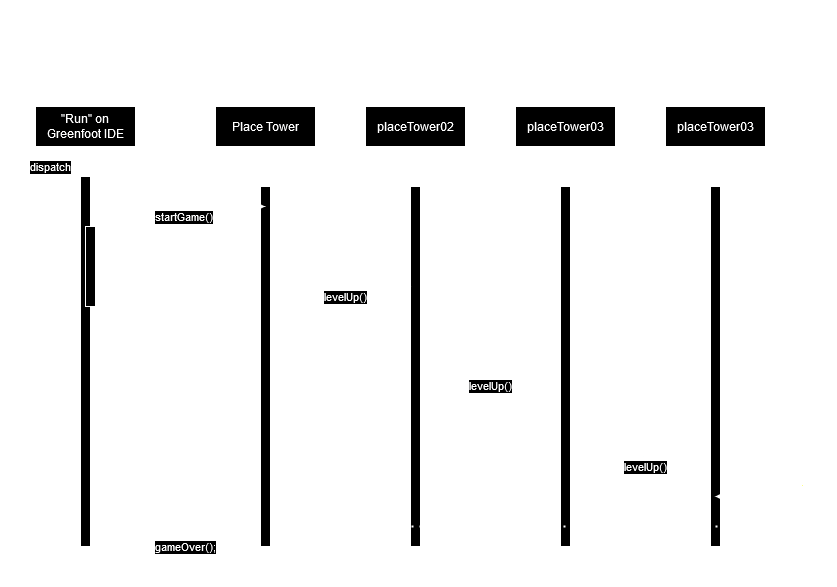

The diagram above was exported from draw.io. Its source (the exported page's mxGraphModel, read from the mxfile embedded in the PNG):
<mxGraphModel dx="1116" dy="1628" grid="1" gridSize="10" guides="1" tooltips="1" connect="1" arrows="1" fold="1" page="1" pageScale="1" pageWidth="850" pageHeight="1100" math="0" shadow="0">
  <root>
    <mxCell id="0" />
    <mxCell id="1" parent="0" />
    <mxCell id="aM9ryv3xv72pqoxQDRHE-1" value="&quot;Run&quot; on Greenfoot IDE" style="shape=umlLifeline;perimeter=lifelinePerimeter;whiteSpace=wrap;html=1;container=0;dropTarget=0;collapsible=0;recursiveResize=0;outlineConnect=0;portConstraint=eastwest;newEdgeStyle={&quot;edgeStyle&quot;:&quot;elbowEdgeStyle&quot;,&quot;elbow&quot;:&quot;vertical&quot;,&quot;curved&quot;:0,&quot;rounded&quot;:0};" parent="1" vertex="1">
      <mxGeometry x="40" y="40" width="100" height="470" as="geometry" />
    </mxCell>
    <mxCell id="aM9ryv3xv72pqoxQDRHE-2" value="" style="html=1;points=[];perimeter=orthogonalPerimeter;outlineConnect=0;targetShapes=umlLifeline;portConstraint=eastwest;newEdgeStyle={&quot;edgeStyle&quot;:&quot;elbowEdgeStyle&quot;,&quot;elbow&quot;:&quot;vertical&quot;,&quot;curved&quot;:0,&quot;rounded&quot;:0};" parent="aM9ryv3xv72pqoxQDRHE-1" vertex="1">
      <mxGeometry x="45" y="70" width="10" height="370" as="geometry" />
    </mxCell>
    <mxCell id="aM9ryv3xv72pqoxQDRHE-3" value="dispatch" style="html=1;verticalAlign=bottom;startArrow=oval;endArrow=block;startSize=8;edgeStyle=elbowEdgeStyle;elbow=vertical;curved=0;rounded=0;" parent="aM9ryv3xv72pqoxQDRHE-1" target="aM9ryv3xv72pqoxQDRHE-2" edge="1">
      <mxGeometry relative="1" as="geometry">
        <mxPoint x="-15" y="70" as="sourcePoint" />
      </mxGeometry>
    </mxCell>
    <mxCell id="aM9ryv3xv72pqoxQDRHE-4" value="" style="html=1;points=[];perimeter=orthogonalPerimeter;outlineConnect=0;targetShapes=umlLifeline;portConstraint=eastwest;newEdgeStyle={&quot;edgeStyle&quot;:&quot;elbowEdgeStyle&quot;,&quot;elbow&quot;:&quot;vertical&quot;,&quot;curved&quot;:0,&quot;rounded&quot;:0};" parent="aM9ryv3xv72pqoxQDRHE-1" vertex="1">
      <mxGeometry x="50" y="120" width="10" height="80" as="geometry" />
    </mxCell>
    <mxCell id="aM9ryv3xv72pqoxQDRHE-5" value="Place Tower" style="shape=umlLifeline;perimeter=lifelinePerimeter;whiteSpace=wrap;html=1;container=0;dropTarget=0;collapsible=0;recursiveResize=0;outlineConnect=0;portConstraint=eastwest;newEdgeStyle={&quot;edgeStyle&quot;:&quot;elbowEdgeStyle&quot;,&quot;elbow&quot;:&quot;vertical&quot;,&quot;curved&quot;:0,&quot;rounded&quot;:0};" parent="1" vertex="1">
      <mxGeometry x="220" y="40" width="100" height="470" as="geometry" />
    </mxCell>
    <mxCell id="aM9ryv3xv72pqoxQDRHE-6" value="" style="html=1;points=[];perimeter=orthogonalPerimeter;outlineConnect=0;targetShapes=umlLifeline;portConstraint=eastwest;newEdgeStyle={&quot;edgeStyle&quot;:&quot;elbowEdgeStyle&quot;,&quot;elbow&quot;:&quot;vertical&quot;,&quot;curved&quot;:0,&quot;rounded&quot;:0};" parent="aM9ryv3xv72pqoxQDRHE-5" vertex="1">
      <mxGeometry x="45" y="80" width="10" height="360" as="geometry" />
    </mxCell>
    <mxCell id="aM9ryv3xv72pqoxQDRHE-9" value="gameOver();" style="html=1;verticalAlign=bottom;endArrow=block;edgeStyle=elbowEdgeStyle;elbow=vertical;curved=0;rounded=0;" parent="1" edge="1">
      <mxGeometry x="-0.0909" y="20" relative="1" as="geometry">
        <mxPoint x="265" y="470" as="sourcePoint" />
        <Array as="points">
          <mxPoint x="190" y="470" />
        </Array>
        <mxPoint x="100" y="470" as="targetPoint" />
        <mxPoint as="offset" />
      </mxGeometry>
    </mxCell>
    <mxCell id="0tQF5hZi8BiGxFosQPED-1" value="&lt;div&gt;placeTower02&lt;/div&gt;" style="shape=umlLifeline;perimeter=lifelinePerimeter;whiteSpace=wrap;html=1;container=0;dropTarget=0;collapsible=0;recursiveResize=0;outlineConnect=0;portConstraint=eastwest;newEdgeStyle={&quot;edgeStyle&quot;:&quot;elbowEdgeStyle&quot;,&quot;elbow&quot;:&quot;vertical&quot;,&quot;curved&quot;:0,&quot;rounded&quot;:0};" vertex="1" parent="1">
      <mxGeometry x="370" y="40" width="100" height="470" as="geometry" />
    </mxCell>
    <mxCell id="0tQF5hZi8BiGxFosQPED-2" value="" style="html=1;points=[];perimeter=orthogonalPerimeter;outlineConnect=0;targetShapes=umlLifeline;portConstraint=eastwest;newEdgeStyle={&quot;edgeStyle&quot;:&quot;elbowEdgeStyle&quot;,&quot;elbow&quot;:&quot;vertical&quot;,&quot;curved&quot;:0,&quot;rounded&quot;:0};" vertex="1" parent="0tQF5hZi8BiGxFosQPED-1">
      <mxGeometry x="45" y="80" width="10" height="360" as="geometry" />
    </mxCell>
    <mxCell id="0tQF5hZi8BiGxFosQPED-4" value="&lt;div&gt;placeTower03&lt;/div&gt;" style="shape=umlLifeline;perimeter=lifelinePerimeter;whiteSpace=wrap;html=1;container=0;dropTarget=0;collapsible=0;recursiveResize=0;outlineConnect=0;portConstraint=eastwest;newEdgeStyle={&quot;edgeStyle&quot;:&quot;elbowEdgeStyle&quot;,&quot;elbow&quot;:&quot;vertical&quot;,&quot;curved&quot;:0,&quot;rounded&quot;:0};" vertex="1" parent="1">
      <mxGeometry x="520" y="40" width="100" height="470" as="geometry" />
    </mxCell>
    <mxCell id="0tQF5hZi8BiGxFosQPED-5" value="" style="html=1;points=[];perimeter=orthogonalPerimeter;outlineConnect=0;targetShapes=umlLifeline;portConstraint=eastwest;newEdgeStyle={&quot;edgeStyle&quot;:&quot;elbowEdgeStyle&quot;,&quot;elbow&quot;:&quot;vertical&quot;,&quot;curved&quot;:0,&quot;rounded&quot;:0};" vertex="1" parent="0tQF5hZi8BiGxFosQPED-4">
      <mxGeometry x="45" y="80" width="10" height="360" as="geometry" />
    </mxCell>
    <mxCell id="0tQF5hZi8BiGxFosQPED-6" value="&lt;div&gt;placeTower03&lt;/div&gt;" style="shape=umlLifeline;perimeter=lifelinePerimeter;whiteSpace=wrap;html=1;container=0;dropTarget=0;collapsible=0;recursiveResize=0;outlineConnect=0;portConstraint=eastwest;newEdgeStyle={&quot;edgeStyle&quot;:&quot;elbowEdgeStyle&quot;,&quot;elbow&quot;:&quot;vertical&quot;,&quot;curved&quot;:0,&quot;rounded&quot;:0};" vertex="1" parent="1">
      <mxGeometry x="670" y="40" width="100" height="470" as="geometry" />
    </mxCell>
    <mxCell id="0tQF5hZi8BiGxFosQPED-7" value="" style="html=1;points=[];perimeter=orthogonalPerimeter;outlineConnect=0;targetShapes=umlLifeline;portConstraint=eastwest;newEdgeStyle={&quot;edgeStyle&quot;:&quot;elbowEdgeStyle&quot;,&quot;elbow&quot;:&quot;vertical&quot;,&quot;curved&quot;:0,&quot;rounded&quot;:0};" vertex="1" parent="0tQF5hZi8BiGxFosQPED-6">
      <mxGeometry x="45" y="80" width="10" height="360" as="geometry" />
    </mxCell>
    <mxCell id="0tQF5hZi8BiGxFosQPED-8" value="levelUp()" style="html=1;verticalAlign=bottom;endArrow=block;edgeStyle=elbowEdgeStyle;elbow=vertical;curved=0;rounded=0;" edge="1" parent="1">
      <mxGeometry x="0.0381" y="-20" relative="1" as="geometry">
        <mxPoint x="425" y="309.33" as="sourcePoint" />
        <Array as="points" />
        <mxPoint x="560" y="309.33" as="targetPoint" />
        <mxPoint as="offset" />
      </mxGeometry>
    </mxCell>
    <mxCell id="0tQF5hZi8BiGxFosQPED-9" value="levelUp()" style="html=1;verticalAlign=bottom;endArrow=block;edgeStyle=elbowEdgeStyle;elbow=vertical;curved=0;rounded=0;" edge="1" parent="1">
      <mxGeometry x="0.0381" y="-20" relative="1" as="geometry">
        <mxPoint x="580" y="390" as="sourcePoint" />
        <Array as="points" />
        <mxPoint x="714.5" y="390" as="targetPoint" />
        <mxPoint as="offset" />
      </mxGeometry>
    </mxCell>
    <mxCell id="0tQF5hZi8BiGxFosQPED-11" value="" style="endArrow=none;dashed=1;html=1;dashPattern=1 3;strokeWidth=2;rounded=0;" edge="1" parent="1">
      <mxGeometry width="50" height="50" relative="1" as="geometry">
        <mxPoint x="280" y="460" as="sourcePoint" />
        <mxPoint x="724.5" y="460" as="targetPoint" />
      </mxGeometry>
    </mxCell>
    <mxCell id="0tQF5hZi8BiGxFosQPED-12" value="congratsNews()" style="text;html=1;align=center;verticalAlign=middle;whiteSpace=wrap;rounded=0;" vertex="1" parent="1">
      <mxGeometry x="310" y="430" width="60" height="30" as="geometry" />
    </mxCell>
    <mxCell id="0tQF5hZi8BiGxFosQPED-19" value="finalStage()" style="text;html=1;align=center;verticalAlign=middle;whiteSpace=wrap;rounded=0;" vertex="1" parent="1">
      <mxGeometry x="770" y="400" width="60" height="30" as="geometry" />
    </mxCell>
    <mxCell id="0tQF5hZi8BiGxFosQPED-21" value="scoreCounter();" style="text;html=1;align=center;verticalAlign=middle;resizable=0;points=[];autosize=1;strokeColor=none;fillColor=none;rotation=90;" vertex="1" parent="1">
      <mxGeometry x="60" y="190" width="110" height="30" as="geometry" />
    </mxCell>
    <mxCell id="0tQF5hZi8BiGxFosQPED-22" value="Text" style="text;html=1;align=center;verticalAlign=middle;whiteSpace=wrap;rounded=0;" vertex="1" parent="1">
      <mxGeometry x="310" y="240" width="60" height="30" as="geometry" />
    </mxCell>
    <mxCell id="0tQF5hZi8BiGxFosQPED-23" value="levelUp()" style="html=1;verticalAlign=bottom;endArrow=block;edgeStyle=elbowEdgeStyle;elbow=vertical;curved=0;rounded=0;" edge="1" parent="1">
      <mxGeometry x="0.0381" y="-20" relative="1" as="geometry">
        <mxPoint x="280" y="220" as="sourcePoint" />
        <Array as="points" />
        <mxPoint x="415" y="220" as="targetPoint" />
        <mxPoint as="offset" />
      </mxGeometry>
    </mxCell>
    <mxCell id="0tQF5hZi8BiGxFosQPED-24" value="startGame()" style="html=1;verticalAlign=bottom;endArrow=block;edgeStyle=elbowEdgeStyle;elbow=vertical;curved=0;rounded=0;" edge="1" parent="1" target="aM9ryv3xv72pqoxQDRHE-5">
      <mxGeometry x="0.0381" y="-20" relative="1" as="geometry">
        <mxPoint x="100" y="140" as="sourcePoint" />
        <Array as="points" />
        <mxPoint x="235" y="140" as="targetPoint" />
        <mxPoint as="offset" />
      </mxGeometry>
    </mxCell>
    <mxCell id="0tQF5hZi8BiGxFosQPED-25" value="goalReached()" style="text;html=1;align=center;verticalAlign=middle;whiteSpace=wrap;rounded=0;rotation=-90;" vertex="1" parent="1">
      <mxGeometry x="400" y="250" width="60" height="30" as="geometry" />
    </mxCell>
    <mxCell id="0tQF5hZi8BiGxFosQPED-26" value="goalReached()" style="text;html=1;align=center;verticalAlign=middle;whiteSpace=wrap;rounded=0;rotation=-90;" vertex="1" parent="1">
      <mxGeometry x="250" y="160" width="60" height="30" as="geometry" />
    </mxCell>
    <mxCell id="0tQF5hZi8BiGxFosQPED-27" value="goalReached()" style="text;html=1;align=center;verticalAlign=middle;whiteSpace=wrap;rounded=0;rotation=-90;" vertex="1" parent="1">
      <mxGeometry x="550" y="330" width="60" height="30" as="geometry" />
    </mxCell>
    <mxCell id="0tQF5hZi8BiGxFosQPED-28" value="" style="endArrow=none;html=1;rounded=0;" edge="1" parent="1">
      <mxGeometry width="50" height="50" relative="1" as="geometry">
        <mxPoint x="730" y="410" as="sourcePoint" />
        <mxPoint x="760" y="410" as="targetPoint" />
      </mxGeometry>
    </mxCell>
    <mxCell id="0tQF5hZi8BiGxFosQPED-32" value="" style="endArrow=none;html=1;rounded=0;" edge="1" parent="1">
      <mxGeometry width="50" height="50" relative="1" as="geometry">
        <mxPoint x="760" y="430" as="sourcePoint" />
        <mxPoint x="760" y="410" as="targetPoint" />
      </mxGeometry>
    </mxCell>
    <mxCell id="0tQF5hZi8BiGxFosQPED-33" value="" style="endArrow=classic;html=1;rounded=0;" edge="1" parent="1" target="0tQF5hZi8BiGxFosQPED-6">
      <mxGeometry width="50" height="50" relative="1" as="geometry">
        <mxPoint x="760" y="430" as="sourcePoint" />
        <mxPoint x="780" y="440" as="targetPoint" />
      </mxGeometry>
    </mxCell>
    <mxCell id="0tQF5hZi8BiGxFosQPED-34" value="Tower Defense Grid" style="text;html=1;align=center;verticalAlign=middle;whiteSpace=wrap;rounded=0;" vertex="1" parent="1">
      <mxGeometry x="390" y="-50" width="60" height="30" as="geometry" />
    </mxCell>
  </root>
</mxGraphModel>